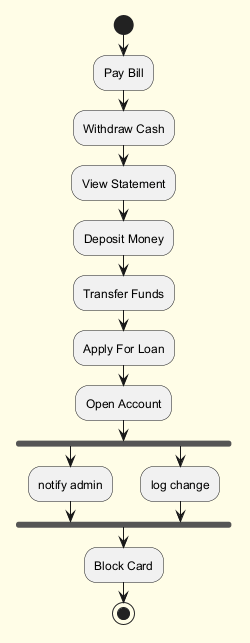

The diagram above was rendered by PlantUML. Its source (embedded in the PNG):
@startuml
skinparam backgroundColor #FFFDE7
skinparam classBackgroundColor #FFF9C4
skinparam classBorderColor #F57F17
start
:Pay Bill;
:Withdraw Cash;
:View Statement;
:Deposit Money;
:Transfer Funds;
:Apply For Loan;
:Open Account;
fork
:notify admin;
fork again
:log change;
end fork
:Block Card;
stop
@enduml